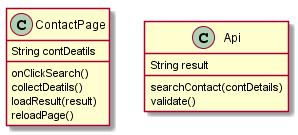

The diagram above was rendered by PlantUML. Its source (embedded in the PNG):
@startuml
class ContactPage{
String contDeatils
onClickSearch()
collectDeatils()
loadResult(result)
reloadPage()
}
class Api{
String result
searchContact(contDetails)
validate()
}
@enduml